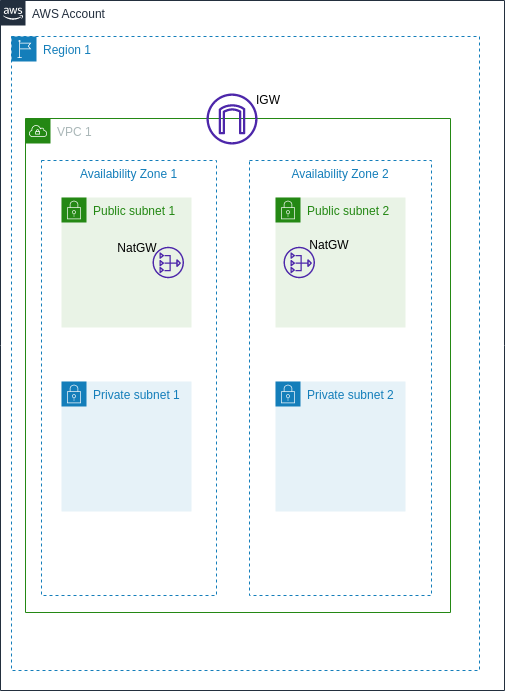

The diagram above was exported from draw.io. Its source (the exported page's mxGraphModel, read from the mxfile embedded in the PNG):
<mxGraphModel dx="1434" dy="922" grid="0" gridSize="10" guides="1" tooltips="1" connect="1" arrows="1" fold="1" page="1" pageScale="1" pageWidth="1169" pageHeight="827" math="0" shadow="0">
  <root>
    <mxCell id="0" />
    <mxCell id="1" parent="0" />
    <mxCell id="NjhhzmhiPcpIgT1QFF-_-16" value="AWS Account" style="points=[[0,0],[0.25,0],[0.5,0],[0.75,0],[1,0],[1,0.25],[1,0.5],[1,0.75],[1,1],[0.75,1],[0.5,1],[0.25,1],[0,1],[0,0.75],[0,0.5],[0,0.25]];outlineConnect=0;gradientColor=none;html=1;whiteSpace=wrap;fontSize=12;fontStyle=0;shape=mxgraph.aws4.group;grIcon=mxgraph.aws4.group_aws_cloud_alt;strokeColor=#232F3E;fillColor=none;verticalAlign=top;align=left;spacingLeft=30;fontColor=#232F3E;dashed=0;labelBackgroundColor=#ffffff;container=1;pointerEvents=0;collapsible=0;recursiveResize=0;" vertex="1" parent="1">
      <mxGeometry x="30" y="50" width="504" height="690" as="geometry" />
    </mxCell>
    <mxCell id="NjhhzmhiPcpIgT1QFF-_-17" value="Region 1" style="points=[[0,0],[0.25,0],[0.5,0],[0.75,0],[1,0],[1,0.25],[1,0.5],[1,0.75],[1,1],[0.75,1],[0.5,1],[0.25,1],[0,1],[0,0.75],[0,0.5],[0,0.25]];outlineConnect=0;gradientColor=none;html=1;whiteSpace=wrap;fontSize=12;fontStyle=0;container=1;pointerEvents=0;collapsible=0;recursiveResize=0;shape=mxgraph.aws4.group;grIcon=mxgraph.aws4.group_region;strokeColor=#147EBA;fillColor=none;verticalAlign=top;align=left;spacingLeft=30;fontColor=#147EBA;dashed=1;" vertex="1" parent="NjhhzmhiPcpIgT1QFF-_-16">
      <mxGeometry x="11" y="36" width="468" height="634" as="geometry" />
    </mxCell>
    <mxCell id="NjhhzmhiPcpIgT1QFF-_-18" value="VPC 1" style="points=[[0,0],[0.25,0],[0.5,0],[0.75,0],[1,0],[1,0.25],[1,0.5],[1,0.75],[1,1],[0.75,1],[0.5,1],[0.25,1],[0,1],[0,0.75],[0,0.5],[0,0.25]];outlineConnect=0;gradientColor=none;html=1;whiteSpace=wrap;fontSize=12;fontStyle=0;container=1;pointerEvents=0;collapsible=0;recursiveResize=0;shape=mxgraph.aws4.group;grIcon=mxgraph.aws4.group_vpc;strokeColor=#248814;fillColor=none;verticalAlign=top;align=left;spacingLeft=30;fontColor=#AAB7B8;dashed=0;" vertex="1" parent="NjhhzmhiPcpIgT1QFF-_-17">
      <mxGeometry x="14" y="82" width="425" height="494" as="geometry" />
    </mxCell>
    <mxCell id="NjhhzmhiPcpIgT1QFF-_-19" value="Availability Zone 1" style="fillColor=none;strokeColor=#147EBA;dashed=1;verticalAlign=top;fontStyle=0;fontColor=#147EBA;whiteSpace=wrap;html=1;" vertex="1" parent="NjhhzmhiPcpIgT1QFF-_-18">
      <mxGeometry x="16" y="42" width="175" height="435" as="geometry" />
    </mxCell>
    <mxCell id="NjhhzmhiPcpIgT1QFF-_-20" value="" style="sketch=0;outlineConnect=0;fontColor=#232F3E;gradientColor=none;fillColor=#4D27AA;strokeColor=none;dashed=0;verticalLabelPosition=bottom;verticalAlign=top;align=center;html=1;fontSize=12;fontStyle=0;aspect=fixed;pointerEvents=1;shape=mxgraph.aws4.internet_gateway;" vertex="1" parent="NjhhzmhiPcpIgT1QFF-_-18">
      <mxGeometry x="181" y="-25" width="51" height="51" as="geometry" />
    </mxCell>
    <mxCell id="NjhhzmhiPcpIgT1QFF-_-21" value="Availability Zone 2" style="fillColor=none;strokeColor=#147EBA;dashed=1;verticalAlign=top;fontStyle=0;fontColor=#147EBA;whiteSpace=wrap;html=1;" vertex="1" parent="NjhhzmhiPcpIgT1QFF-_-18">
      <mxGeometry x="224" y="42" width="182" height="435" as="geometry" />
    </mxCell>
    <mxCell id="NjhhzmhiPcpIgT1QFF-_-22" value="Public subnet 1" style="points=[[0,0],[0.25,0],[0.5,0],[0.75,0],[1,0],[1,0.25],[1,0.5],[1,0.75],[1,1],[0.75,1],[0.5,1],[0.25,1],[0,1],[0,0.75],[0,0.5],[0,0.25]];outlineConnect=0;gradientColor=none;html=1;whiteSpace=wrap;fontSize=12;fontStyle=0;container=1;pointerEvents=0;collapsible=0;recursiveResize=0;shape=mxgraph.aws4.group;grIcon=mxgraph.aws4.group_security_group;grStroke=0;strokeColor=#248814;fillColor=#E9F3E6;verticalAlign=top;align=left;spacingLeft=30;fontColor=#248814;dashed=0;" vertex="1" parent="NjhhzmhiPcpIgT1QFF-_-18">
      <mxGeometry x="36" y="79" width="130" height="130" as="geometry" />
    </mxCell>
    <mxCell id="NjhhzmhiPcpIgT1QFF-_-23" value="" style="sketch=0;outlineConnect=0;fontColor=#232F3E;gradientColor=none;fillColor=#4D27AA;strokeColor=none;dashed=0;verticalLabelPosition=bottom;verticalAlign=top;align=center;html=1;fontSize=12;fontStyle=0;aspect=fixed;pointerEvents=1;shape=mxgraph.aws4.nat_gateway;" vertex="1" parent="NjhhzmhiPcpIgT1QFF-_-22">
      <mxGeometry x="91" y="49.25" width="31.5" height="31.5" as="geometry" />
    </mxCell>
    <mxCell id="NjhhzmhiPcpIgT1QFF-_-24" value="Private subnet 1" style="points=[[0,0],[0.25,0],[0.5,0],[0.75,0],[1,0],[1,0.25],[1,0.5],[1,0.75],[1,1],[0.75,1],[0.5,1],[0.25,1],[0,1],[0,0.75],[0,0.5],[0,0.25]];outlineConnect=0;gradientColor=none;html=1;whiteSpace=wrap;fontSize=12;fontStyle=0;container=1;pointerEvents=0;collapsible=0;recursiveResize=0;shape=mxgraph.aws4.group;grIcon=mxgraph.aws4.group_security_group;grStroke=0;strokeColor=#147EBA;fillColor=#E6F2F8;verticalAlign=top;align=left;spacingLeft=30;fontColor=#147EBA;dashed=0;" vertex="1" parent="NjhhzmhiPcpIgT1QFF-_-18">
      <mxGeometry x="36" y="263" width="130" height="130" as="geometry" />
    </mxCell>
    <mxCell id="NjhhzmhiPcpIgT1QFF-_-25" value="Private subnet 2" style="points=[[0,0],[0.25,0],[0.5,0],[0.75,0],[1,0],[1,0.25],[1,0.5],[1,0.75],[1,1],[0.75,1],[0.5,1],[0.25,1],[0,1],[0,0.75],[0,0.5],[0,0.25]];outlineConnect=0;gradientColor=none;html=1;whiteSpace=wrap;fontSize=12;fontStyle=0;container=1;pointerEvents=0;collapsible=0;recursiveResize=0;shape=mxgraph.aws4.group;grIcon=mxgraph.aws4.group_security_group;grStroke=0;strokeColor=#147EBA;fillColor=#E6F2F8;verticalAlign=top;align=left;spacingLeft=30;fontColor=#147EBA;dashed=0;" vertex="1" parent="NjhhzmhiPcpIgT1QFF-_-18">
      <mxGeometry x="250" y="263" width="130" height="130" as="geometry" />
    </mxCell>
    <mxCell id="NjhhzmhiPcpIgT1QFF-_-26" value="Public subnet 2" style="points=[[0,0],[0.25,0],[0.5,0],[0.75,0],[1,0],[1,0.25],[1,0.5],[1,0.75],[1,1],[0.75,1],[0.5,1],[0.25,1],[0,1],[0,0.75],[0,0.5],[0,0.25]];outlineConnect=0;gradientColor=none;html=1;whiteSpace=wrap;fontSize=12;fontStyle=0;container=1;pointerEvents=0;collapsible=0;recursiveResize=0;shape=mxgraph.aws4.group;grIcon=mxgraph.aws4.group_security_group;grStroke=0;strokeColor=#248814;fillColor=#E9F3E6;verticalAlign=top;align=left;spacingLeft=30;fontColor=#248814;dashed=0;" vertex="1" parent="NjhhzmhiPcpIgT1QFF-_-18">
      <mxGeometry x="250" y="79" width="130" height="130" as="geometry" />
    </mxCell>
    <mxCell id="NjhhzmhiPcpIgT1QFF-_-27" value="NatGW" style="text;strokeColor=none;align=center;fillColor=none;html=1;verticalAlign=middle;whiteSpace=wrap;rounded=0;" vertex="1" parent="NjhhzmhiPcpIgT1QFF-_-26">
      <mxGeometry x="24" y="33" width="60" height="30" as="geometry" />
    </mxCell>
    <mxCell id="NjhhzmhiPcpIgT1QFF-_-28" value="" style="sketch=0;outlineConnect=0;fontColor=#232F3E;gradientColor=none;fillColor=#4D27AA;strokeColor=none;dashed=0;verticalLabelPosition=bottom;verticalAlign=top;align=center;html=1;fontSize=12;fontStyle=0;aspect=fixed;pointerEvents=1;shape=mxgraph.aws4.nat_gateway;" vertex="1" parent="NjhhzmhiPcpIgT1QFF-_-18">
      <mxGeometry x="258" y="128.25" width="31.5" height="31.5" as="geometry" />
    </mxCell>
    <mxCell id="NjhhzmhiPcpIgT1QFF-_-29" value="IGW" style="text;strokeColor=none;align=center;fillColor=none;html=1;verticalAlign=middle;whiteSpace=wrap;rounded=0;" vertex="1" parent="NjhhzmhiPcpIgT1QFF-_-18">
      <mxGeometry x="213" y="-33" width="60" height="30" as="geometry" />
    </mxCell>
    <mxCell id="NjhhzmhiPcpIgT1QFF-_-30" value="NatGW" style="text;strokeColor=none;align=center;fillColor=none;html=1;verticalAlign=middle;whiteSpace=wrap;rounded=0;" vertex="1" parent="1">
      <mxGeometry x="137" y="283" width="60" height="30" as="geometry" />
    </mxCell>
  </root>
</mxGraphModel>